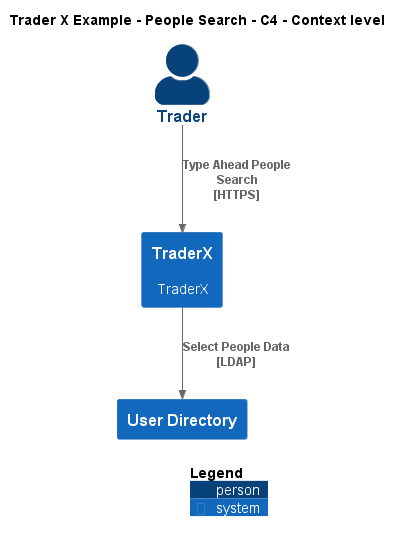

The diagram above was rendered by PlantUML. Its source (embedded in the PNG):
@startuml
!include ..\..\..\.c4s\C4_Context.puml

AddElementTag("c4interflow:lifecycle:new", $bgColor=green, $fontColor=#ffffff, $borderColor=green, $shadowing="False")
AddElementTag("c4interflow:lifecycle:changed", $bgColor=orange, $fontColor=#ffffff, $borderColor=orange, $shadowing="False")
AddElementTag("c4interflow:lifecycle:removed", $bgColor=red, $fontColor=#ffffff, $borderColor=red, $shadowing="False")

AddRelTag("c4interflow:lifecycle:new", $textColor=green, $lineColor=green)
AddRelTag("c4interflow:lifecycle:changed", $textColor=orange, $lineColor=orange)
AddRelTag("c4interflow:lifecycle:removed", $textColor=red, $lineColor=red)

SHOW_PERSON_PORTRAIT()
LAYOUT_TOP_DOWN()

skinparam linetype polyline

title Trader X Example - People Search - C4 - Context level

Person(TraderXExample.Actors.Trader, "Trader", "")
System(TraderXExample.SoftwareSystems.TraderX, "TraderX", "TraderX")
System(TraderXExample.SoftwareSystems.UserDirectory, "User Directory", "")

Rel(TraderXExample.Actors.Trader, TraderXExample.SoftwareSystems.TraderX, "Type Ahead People Search\n[HTTPS]", $tags='protocol:https')
Rel(TraderXExample.SoftwareSystems.TraderX, TraderXExample.SoftwareSystems.UserDirectory, "Select People Data\n[LDAP]", $tags='protocol:ldap')


SHOW_LEGEND()
@enduml